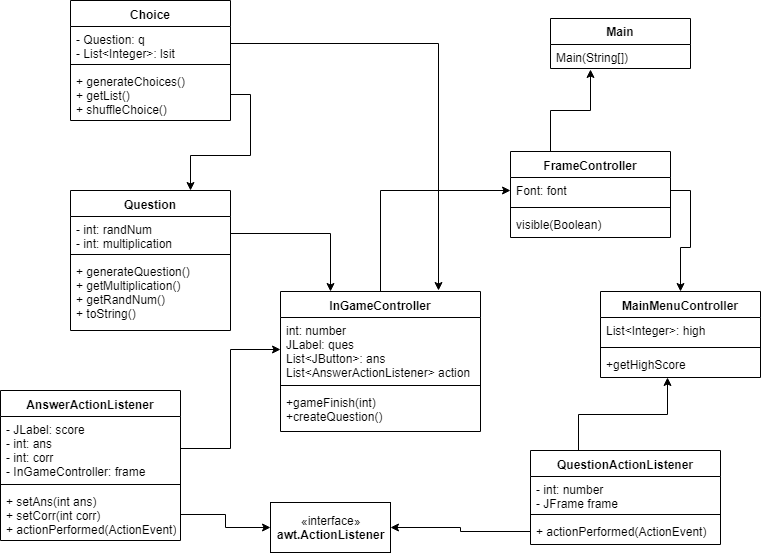

The diagram above was exported from draw.io. Its source (the exported page's mxGraphModel, read from the mxfile embedded in the PNG):
<mxGraphModel dx="1010" dy="582" grid="1" gridSize="10" guides="1" tooltips="1" connect="1" arrows="1" fold="1" page="1" pageScale="1" pageWidth="827" pageHeight="1169" math="0" shadow="0">
  <root>
    <mxCell id="0" />
    <mxCell id="1" parent="0" />
    <mxCell id="42QRkEpnZ8Cb9KR31zH8-1" value="MainMenuController" style="swimlane;fontStyle=1;align=center;verticalAlign=top;childLayout=stackLayout;horizontal=1;startSize=26;horizontalStack=0;resizeParent=1;resizeParentMax=0;resizeLast=0;collapsible=1;marginBottom=0;" vertex="1" parent="1">
      <mxGeometry x="610" y="339" width="160" height="86" as="geometry" />
    </mxCell>
    <mxCell id="42QRkEpnZ8Cb9KR31zH8-2" value="List&lt;Integer&gt;: high" style="text;strokeColor=none;fillColor=none;align=left;verticalAlign=top;spacingLeft=4;spacingRight=4;overflow=hidden;rotatable=0;points=[[0,0.5],[1,0.5]];portConstraint=eastwest;" vertex="1" parent="42QRkEpnZ8Cb9KR31zH8-1">
      <mxGeometry y="26" width="160" height="26" as="geometry" />
    </mxCell>
    <mxCell id="42QRkEpnZ8Cb9KR31zH8-3" value="" style="line;strokeWidth=1;fillColor=none;align=left;verticalAlign=middle;spacingTop=-1;spacingLeft=3;spacingRight=3;rotatable=0;labelPosition=right;points=[];portConstraint=eastwest;" vertex="1" parent="42QRkEpnZ8Cb9KR31zH8-1">
      <mxGeometry y="52" width="160" height="8" as="geometry" />
    </mxCell>
    <mxCell id="42QRkEpnZ8Cb9KR31zH8-4" value="+getHighScore" style="text;strokeColor=none;fillColor=none;align=left;verticalAlign=top;spacingLeft=4;spacingRight=4;overflow=hidden;rotatable=0;points=[[0,0.5],[1,0.5]];portConstraint=eastwest;" vertex="1" parent="42QRkEpnZ8Cb9KR31zH8-1">
      <mxGeometry y="60" width="160" height="26" as="geometry" />
    </mxCell>
    <mxCell id="42QRkEpnZ8Cb9KR31zH8-5" value="Main" style="swimlane;fontStyle=1;childLayout=stackLayout;horizontal=1;startSize=26;fillColor=none;horizontalStack=0;resizeParent=1;resizeParentMax=0;resizeLast=0;collapsible=1;marginBottom=0;" vertex="1" parent="1">
      <mxGeometry x="560" y="66" width="140" height="50" as="geometry" />
    </mxCell>
    <mxCell id="42QRkEpnZ8Cb9KR31zH8-6" value="Main(String[])" style="text;strokeColor=none;fillColor=none;align=left;verticalAlign=top;spacingLeft=4;spacingRight=4;overflow=hidden;rotatable=0;points=[[0,0.5],[1,0.5]];portConstraint=eastwest;" vertex="1" parent="42QRkEpnZ8Cb9KR31zH8-5">
      <mxGeometry y="26" width="140" height="24" as="geometry" />
    </mxCell>
    <mxCell id="42QRkEpnZ8Cb9KR31zH8-39" style="edgeStyle=orthogonalEdgeStyle;rounded=0;orthogonalLoop=1;jettySize=auto;html=1;exitX=0.5;exitY=0;exitDx=0;exitDy=0;entryX=0;entryY=0.5;entryDx=0;entryDy=0;" edge="1" parent="1" source="42QRkEpnZ8Cb9KR31zH8-9" target="42QRkEpnZ8Cb9KR31zH8-14">
      <mxGeometry relative="1" as="geometry" />
    </mxCell>
    <mxCell id="42QRkEpnZ8Cb9KR31zH8-9" value="InGameController" style="swimlane;fontStyle=1;align=center;verticalAlign=top;childLayout=stackLayout;horizontal=1;startSize=26;horizontalStack=0;resizeParent=1;resizeParentMax=0;resizeLast=0;collapsible=1;marginBottom=0;" vertex="1" parent="1">
      <mxGeometry x="290" y="339" width="200" height="140" as="geometry" />
    </mxCell>
    <mxCell id="42QRkEpnZ8Cb9KR31zH8-10" value="int: number&#10;JLabel: ques&#10;List&lt;JButton&gt;: ans&#10;List&lt;AnswerActionListener&gt; action&#10;" style="text;strokeColor=none;fillColor=none;align=left;verticalAlign=top;spacingLeft=4;spacingRight=4;overflow=hidden;rotatable=0;points=[[0,0.5],[1,0.5]];portConstraint=eastwest;" vertex="1" parent="42QRkEpnZ8Cb9KR31zH8-9">
      <mxGeometry y="26" width="200" height="64" as="geometry" />
    </mxCell>
    <mxCell id="42QRkEpnZ8Cb9KR31zH8-11" value="" style="line;strokeWidth=1;fillColor=none;align=left;verticalAlign=middle;spacingTop=-1;spacingLeft=3;spacingRight=3;rotatable=0;labelPosition=right;points=[];portConstraint=eastwest;" vertex="1" parent="42QRkEpnZ8Cb9KR31zH8-9">
      <mxGeometry y="90" width="200" height="8" as="geometry" />
    </mxCell>
    <mxCell id="42QRkEpnZ8Cb9KR31zH8-12" value="+gameFinish(int)&#10;+createQuestion()&#10;" style="text;strokeColor=none;fillColor=none;align=left;verticalAlign=top;spacingLeft=4;spacingRight=4;overflow=hidden;rotatable=0;points=[[0,0.5],[1,0.5]];portConstraint=eastwest;" vertex="1" parent="42QRkEpnZ8Cb9KR31zH8-9">
      <mxGeometry y="98" width="200" height="42" as="geometry" />
    </mxCell>
    <mxCell id="42QRkEpnZ8Cb9KR31zH8-19" style="edgeStyle=orthogonalEdgeStyle;rounded=0;orthogonalLoop=1;jettySize=auto;html=1;exitX=0.25;exitY=0;exitDx=0;exitDy=0;entryX=0.283;entryY=1.025;entryDx=0;entryDy=0;entryPerimeter=0;" edge="1" parent="1" source="42QRkEpnZ8Cb9KR31zH8-13" target="42QRkEpnZ8Cb9KR31zH8-6">
      <mxGeometry relative="1" as="geometry" />
    </mxCell>
    <mxCell id="42QRkEpnZ8Cb9KR31zH8-13" value="FrameController" style="swimlane;fontStyle=1;align=center;verticalAlign=top;childLayout=stackLayout;horizontal=1;startSize=26;horizontalStack=0;resizeParent=1;resizeParentMax=0;resizeLast=0;collapsible=1;marginBottom=0;" vertex="1" parent="1">
      <mxGeometry x="520" y="199" width="160" height="86" as="geometry" />
    </mxCell>
    <mxCell id="42QRkEpnZ8Cb9KR31zH8-14" value="Font: font" style="text;strokeColor=none;fillColor=none;align=left;verticalAlign=top;spacingLeft=4;spacingRight=4;overflow=hidden;rotatable=0;points=[[0,0.5],[1,0.5]];portConstraint=eastwest;" vertex="1" parent="42QRkEpnZ8Cb9KR31zH8-13">
      <mxGeometry y="26" width="160" height="26" as="geometry" />
    </mxCell>
    <mxCell id="42QRkEpnZ8Cb9KR31zH8-15" value="" style="line;strokeWidth=1;fillColor=none;align=left;verticalAlign=middle;spacingTop=-1;spacingLeft=3;spacingRight=3;rotatable=0;labelPosition=right;points=[];portConstraint=eastwest;" vertex="1" parent="42QRkEpnZ8Cb9KR31zH8-13">
      <mxGeometry y="52" width="160" height="8" as="geometry" />
    </mxCell>
    <mxCell id="42QRkEpnZ8Cb9KR31zH8-16" value="visible(Boolean)" style="text;strokeColor=none;fillColor=none;align=left;verticalAlign=top;spacingLeft=4;spacingRight=4;overflow=hidden;rotatable=0;points=[[0,0.5],[1,0.5]];portConstraint=eastwest;" vertex="1" parent="42QRkEpnZ8Cb9KR31zH8-13">
      <mxGeometry y="60" width="160" height="26" as="geometry" />
    </mxCell>
    <mxCell id="42QRkEpnZ8Cb9KR31zH8-22" value="Choice" style="swimlane;fontStyle=1;align=center;verticalAlign=top;childLayout=stackLayout;horizontal=1;startSize=26;horizontalStack=0;resizeParent=1;resizeParentMax=0;resizeLast=0;collapsible=1;marginBottom=0;" vertex="1" parent="1">
      <mxGeometry x="80" y="48" width="160" height="120" as="geometry" />
    </mxCell>
    <mxCell id="42QRkEpnZ8Cb9KR31zH8-23" value="- Question: q&#10;- List&lt;Integer&gt;: lsit&#10;" style="text;strokeColor=none;fillColor=none;align=left;verticalAlign=top;spacingLeft=4;spacingRight=4;overflow=hidden;rotatable=0;points=[[0,0.5],[1,0.5]];portConstraint=eastwest;" vertex="1" parent="42QRkEpnZ8Cb9KR31zH8-22">
      <mxGeometry y="26" width="160" height="34" as="geometry" />
    </mxCell>
    <mxCell id="42QRkEpnZ8Cb9KR31zH8-24" value="" style="line;strokeWidth=1;fillColor=none;align=left;verticalAlign=middle;spacingTop=-1;spacingLeft=3;spacingRight=3;rotatable=0;labelPosition=right;points=[];portConstraint=eastwest;" vertex="1" parent="42QRkEpnZ8Cb9KR31zH8-22">
      <mxGeometry y="60" width="160" height="8" as="geometry" />
    </mxCell>
    <mxCell id="42QRkEpnZ8Cb9KR31zH8-25" value="+ generateChoices()&#10;+ getList()&#10;+ shuffleChoice()&#10;" style="text;strokeColor=none;fillColor=none;align=left;verticalAlign=top;spacingLeft=4;spacingRight=4;overflow=hidden;rotatable=0;points=[[0,0.5],[1,0.5]];portConstraint=eastwest;" vertex="1" parent="42QRkEpnZ8Cb9KR31zH8-22">
      <mxGeometry y="68" width="160" height="52" as="geometry" />
    </mxCell>
    <mxCell id="42QRkEpnZ8Cb9KR31zH8-26" value="Question" style="swimlane;fontStyle=1;align=center;verticalAlign=top;childLayout=stackLayout;horizontal=1;startSize=26;horizontalStack=0;resizeParent=1;resizeParentMax=0;resizeLast=0;collapsible=1;marginBottom=0;" vertex="1" parent="1">
      <mxGeometry x="80" y="238" width="160" height="140" as="geometry" />
    </mxCell>
    <mxCell id="42QRkEpnZ8Cb9KR31zH8-27" value="- int: randNum&#10;- int: multiplication&#10;" style="text;strokeColor=none;fillColor=none;align=left;verticalAlign=top;spacingLeft=4;spacingRight=4;overflow=hidden;rotatable=0;points=[[0,0.5],[1,0.5]];portConstraint=eastwest;" vertex="1" parent="42QRkEpnZ8Cb9KR31zH8-26">
      <mxGeometry y="26" width="160" height="34" as="geometry" />
    </mxCell>
    <mxCell id="42QRkEpnZ8Cb9KR31zH8-28" value="" style="line;strokeWidth=1;fillColor=none;align=left;verticalAlign=middle;spacingTop=-1;spacingLeft=3;spacingRight=3;rotatable=0;labelPosition=right;points=[];portConstraint=eastwest;" vertex="1" parent="42QRkEpnZ8Cb9KR31zH8-26">
      <mxGeometry y="60" width="160" height="8" as="geometry" />
    </mxCell>
    <mxCell id="42QRkEpnZ8Cb9KR31zH8-29" value="+ generateQuestion()&#10;+ getMultiplication()&#10;+ getRandNum()&#10;+ toString()&#10;" style="text;strokeColor=none;fillColor=none;align=left;verticalAlign=top;spacingLeft=4;spacingRight=4;overflow=hidden;rotatable=0;points=[[0,0.5],[1,0.5]];portConstraint=eastwest;" vertex="1" parent="42QRkEpnZ8Cb9KR31zH8-26">
      <mxGeometry y="68" width="160" height="72" as="geometry" />
    </mxCell>
    <mxCell id="42QRkEpnZ8Cb9KR31zH8-38" style="edgeStyle=orthogonalEdgeStyle;rounded=0;orthogonalLoop=1;jettySize=auto;html=1;exitX=0.25;exitY=0;exitDx=0;exitDy=0;entryX=0.421;entryY=1;entryDx=0;entryDy=0;entryPerimeter=0;" edge="1" parent="1" source="42QRkEpnZ8Cb9KR31zH8-30" target="42QRkEpnZ8Cb9KR31zH8-4">
      <mxGeometry relative="1" as="geometry" />
    </mxCell>
    <mxCell id="42QRkEpnZ8Cb9KR31zH8-30" value="QuestionActionListener" style="swimlane;fontStyle=1;align=center;verticalAlign=top;childLayout=stackLayout;horizontal=1;startSize=26;horizontalStack=0;resizeParent=1;resizeParentMax=0;resizeLast=0;collapsible=1;marginBottom=0;" vertex="1" parent="1">
      <mxGeometry x="540" y="498" width="190" height="94" as="geometry" />
    </mxCell>
    <mxCell id="42QRkEpnZ8Cb9KR31zH8-31" value="- int: number&#10;- JFrame frame&#10;" style="text;strokeColor=none;fillColor=none;align=left;verticalAlign=top;spacingLeft=4;spacingRight=4;overflow=hidden;rotatable=0;points=[[0,0.5],[1,0.5]];portConstraint=eastwest;" vertex="1" parent="42QRkEpnZ8Cb9KR31zH8-30">
      <mxGeometry y="26" width="190" height="34" as="geometry" />
    </mxCell>
    <mxCell id="42QRkEpnZ8Cb9KR31zH8-32" value="" style="line;strokeWidth=1;fillColor=none;align=left;verticalAlign=middle;spacingTop=-1;spacingLeft=3;spacingRight=3;rotatable=0;labelPosition=right;points=[];portConstraint=eastwest;" vertex="1" parent="42QRkEpnZ8Cb9KR31zH8-30">
      <mxGeometry y="60" width="190" height="8" as="geometry" />
    </mxCell>
    <mxCell id="42QRkEpnZ8Cb9KR31zH8-33" value="+ actionPerformed(ActionEvent)" style="text;strokeColor=none;fillColor=none;align=left;verticalAlign=top;spacingLeft=4;spacingRight=4;overflow=hidden;rotatable=0;points=[[0,0.5],[1,0.5]];portConstraint=eastwest;" vertex="1" parent="42QRkEpnZ8Cb9KR31zH8-30">
      <mxGeometry y="68" width="190" height="26" as="geometry" />
    </mxCell>
    <mxCell id="42QRkEpnZ8Cb9KR31zH8-34" value="AnswerActionListener" style="swimlane;fontStyle=1;align=center;verticalAlign=top;childLayout=stackLayout;horizontal=1;startSize=26;horizontalStack=0;resizeParent=1;resizeParentMax=0;resizeLast=0;collapsible=1;marginBottom=0;" vertex="1" parent="1">
      <mxGeometry x="10" y="438" width="180" height="150" as="geometry" />
    </mxCell>
    <mxCell id="42QRkEpnZ8Cb9KR31zH8-35" value="- JLabel: score&#10;- int: ans&#10;- int: corr&#10;- InGameController: frame&#10;" style="text;strokeColor=none;fillColor=none;align=left;verticalAlign=top;spacingLeft=4;spacingRight=4;overflow=hidden;rotatable=0;points=[[0,0.5],[1,0.5]];portConstraint=eastwest;" vertex="1" parent="42QRkEpnZ8Cb9KR31zH8-34">
      <mxGeometry y="26" width="180" height="64" as="geometry" />
    </mxCell>
    <mxCell id="42QRkEpnZ8Cb9KR31zH8-36" value="" style="line;strokeWidth=1;fillColor=none;align=left;verticalAlign=middle;spacingTop=-1;spacingLeft=3;spacingRight=3;rotatable=0;labelPosition=right;points=[];portConstraint=eastwest;" vertex="1" parent="42QRkEpnZ8Cb9KR31zH8-34">
      <mxGeometry y="90" width="180" height="8" as="geometry" />
    </mxCell>
    <mxCell id="42QRkEpnZ8Cb9KR31zH8-37" value="+ setAns(int ans)&#10;+ setCorr(int corr)&#10;+ actionPerformed(ActionEvent)&#10;" style="text;strokeColor=none;fillColor=none;align=left;verticalAlign=top;spacingLeft=4;spacingRight=4;overflow=hidden;rotatable=0;points=[[0,0.5],[1,0.5]];portConstraint=eastwest;" vertex="1" parent="42QRkEpnZ8Cb9KR31zH8-34">
      <mxGeometry y="98" width="180" height="52" as="geometry" />
    </mxCell>
    <mxCell id="42QRkEpnZ8Cb9KR31zH8-41" style="edgeStyle=orthogonalEdgeStyle;rounded=0;orthogonalLoop=1;jettySize=auto;html=1;exitX=1;exitY=0.5;exitDx=0;exitDy=0;" edge="1" parent="1" source="42QRkEpnZ8Cb9KR31zH8-14" target="42QRkEpnZ8Cb9KR31zH8-1">
      <mxGeometry relative="1" as="geometry" />
    </mxCell>
    <mxCell id="42QRkEpnZ8Cb9KR31zH8-42" style="edgeStyle=orthogonalEdgeStyle;rounded=0;orthogonalLoop=1;jettySize=auto;html=1;exitX=1;exitY=0.5;exitDx=0;exitDy=0;entryX=0.25;entryY=0;entryDx=0;entryDy=0;" edge="1" parent="1" source="42QRkEpnZ8Cb9KR31zH8-27" target="42QRkEpnZ8Cb9KR31zH8-9">
      <mxGeometry relative="1" as="geometry" />
    </mxCell>
    <mxCell id="42QRkEpnZ8Cb9KR31zH8-45" value="«interface»&lt;br&gt;&lt;b&gt;awt.ActionListener&lt;/b&gt;" style="html=1;" vertex="1" parent="1">
      <mxGeometry x="280" y="550" width="120" height="50" as="geometry" />
    </mxCell>
    <mxCell id="42QRkEpnZ8Cb9KR31zH8-46" style="edgeStyle=orthogonalEdgeStyle;rounded=0;orthogonalLoop=1;jettySize=auto;html=1;exitX=0;exitY=0.5;exitDx=0;exitDy=0;entryX=1;entryY=0.5;entryDx=0;entryDy=0;" edge="1" parent="1" source="42QRkEpnZ8Cb9KR31zH8-33" target="42QRkEpnZ8Cb9KR31zH8-45">
      <mxGeometry relative="1" as="geometry" />
    </mxCell>
    <mxCell id="42QRkEpnZ8Cb9KR31zH8-47" style="edgeStyle=orthogonalEdgeStyle;rounded=0;orthogonalLoop=1;jettySize=auto;html=1;exitX=1;exitY=0.5;exitDx=0;exitDy=0;entryX=0;entryY=0.5;entryDx=0;entryDy=0;" edge="1" parent="1" source="42QRkEpnZ8Cb9KR31zH8-37" target="42QRkEpnZ8Cb9KR31zH8-45">
      <mxGeometry relative="1" as="geometry" />
    </mxCell>
    <mxCell id="42QRkEpnZ8Cb9KR31zH8-48" style="edgeStyle=orthogonalEdgeStyle;rounded=0;orthogonalLoop=1;jettySize=auto;html=1;exitX=1;exitY=0.5;exitDx=0;exitDy=0;" edge="1" parent="1" source="42QRkEpnZ8Cb9KR31zH8-35" target="42QRkEpnZ8Cb9KR31zH8-10">
      <mxGeometry relative="1" as="geometry" />
    </mxCell>
    <mxCell id="42QRkEpnZ8Cb9KR31zH8-49" style="edgeStyle=orthogonalEdgeStyle;rounded=0;orthogonalLoop=1;jettySize=auto;html=1;exitX=1;exitY=0.5;exitDx=0;exitDy=0;entryX=0.788;entryY=-0.006;entryDx=0;entryDy=0;entryPerimeter=0;" edge="1" parent="1" source="42QRkEpnZ8Cb9KR31zH8-23" target="42QRkEpnZ8Cb9KR31zH8-9">
      <mxGeometry relative="1" as="geometry" />
    </mxCell>
    <mxCell id="42QRkEpnZ8Cb9KR31zH8-50" style="edgeStyle=orthogonalEdgeStyle;rounded=0;orthogonalLoop=1;jettySize=auto;html=1;exitX=1;exitY=0.5;exitDx=0;exitDy=0;entryX=0.75;entryY=0;entryDx=0;entryDy=0;" edge="1" parent="1" source="42QRkEpnZ8Cb9KR31zH8-25" target="42QRkEpnZ8Cb9KR31zH8-26">
      <mxGeometry relative="1" as="geometry" />
    </mxCell>
  </root>
</mxGraphModel>